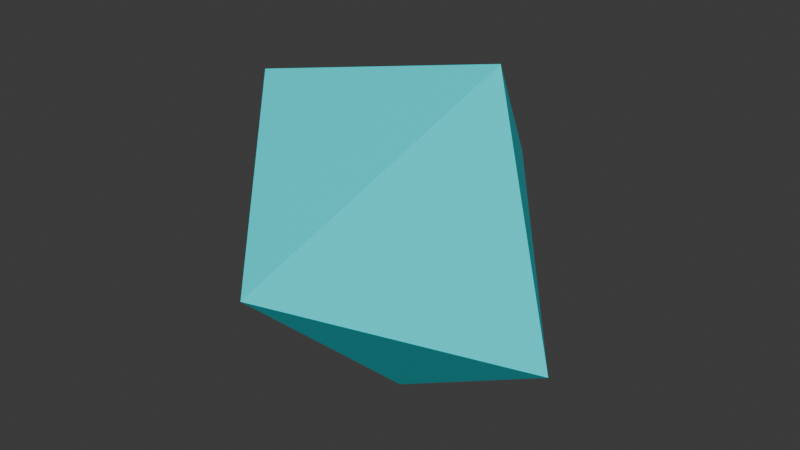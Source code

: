 # Source: fragment.blend  (saved by Blender 5.2.45; exported with 4.5.12 LTS)
import bpy
from mathutils import Matrix  # noqa: F401  (used for matrix-valued properties, if any)

bpy.ops.wm.read_factory_settings(use_empty=True)
scene = bpy.context.scene
scene.name = 'Scene'

# ---- collections
col_collection = bpy.data.collections.new('Collection'); scene.collection.children.link(col_collection)

# ---- materials (node trees are filled in below, after node groups)
mat_x = bpy.data.materials.new('マテリアル')

# ---- material node trees
mat_x.use_nodes = True; mat_x.node_tree.nodes.clear()
_N = mat_x.node_tree.nodes; _L = mat_x.node_tree.links
n0 = _N.new('ShaderNodeBsdfPrincipled'); n0.name = 'プリンシプルBSDF'; n0.location = (-200, 100)
n0.inputs[0].default_value = (0.0, 0.9256, 1.0, 1.0)
n0.inputs[10].default_value = 0.005
n1 = _N.new('ShaderNodeOutputMaterial'); n1.name = 'マテリアル出力'; n1.location = (200, 100)
_L.new(n0.outputs[0], n1.inputs[0])
n1.is_active_output = True

# ---- world
world_world = bpy.data.worlds.new('World'); scene.world = world_world
world_world.use_nodes = True; world_world.node_tree.nodes.clear()
_N = world_world.node_tree.nodes; _L = world_world.node_tree.links
n0 = _N.new('ShaderNodeOutputWorld'); n0.name = 'World Output'; n0.location = (200, 100)
n1 = _N.new('ShaderNodeBackground'); n1.name = 'Background'; n1.location = (-200, 100)
n1.inputs[0].default_value = (0.05088, 0.05088, 0.05088, 1.0)
_L.new(n1.outputs[0], n0.inputs[0])
n0.is_active_output = True
world_world.color = (0.05088, 0.05088, 0.05088)
world_world.sun_shadow_jitter_overblur = 0.0

# ---- meshes
me_ico = bpy.data.meshes.new('ICO球')
me_ico.from_pydata([(0.0, 0.0, -1.0), (-0.8944, 0.0, -0.4472), (-2.035e-10, 1.058, 2.49e-09), (0.8997, -5.651e-09, -0.5561), (2.035e-10, -1.058, -2.49e-09), (-0.8997, 5.651e-09, 0.5561), (0.5561, 3.505e-09, 0.8997)], [], [(0, 3, 4), (0, 4, 1), (0, 1, 2), (0, 2, 3), (1, 4, 5), (2, 1, 5), (3, 6, 4), (3, 2, 6), (5, 4, 6), (2, 5, 6)])
_uv = me_ico.uv_layers.new(name='UVマップ')
_uv.uv.foreach_set('vector', [0.4281, 0.5886, 0.6547, 0.327, 0.7679, 0.654, 0.1712, -3.856e-08, 0.4281, 0.04944, 0.2569, 0.2472, 2.724e-08, 0.1977, 0.2569, 0.2472, 0.1284, 0.5685, 0.4281, 0.0654, 0.7679, -3.357e-08, 0.6547, 0.327, 0.2569, 0.2472, 0.4281, 0.04944, 0.4281, 0.3955, 0.1284, 0.5685, 0.2569, 0.2472, 0.4281, 0.3955, 0.6547, 0.327, 0.9945, 0.2616, 0.7679, 0.654, 0.6547, 0.327, 0.7679, -3.357e-08, 0.9945, 0.2616, 0.4281, 0.8023, 0.5994, 0.654, 0.5994, 1.0, 0.1284, 0.5685, 0.4281, 0.3955, 0.4281, 0.7415])
me_ico.materials.append(mat_x)
me_ico.update()

# ---- objects
ob_ico = bpy.data.objects.new('ICO球', me_ico)

# ---- transforms, parenting, visibility, modifiers, constraints
ob_ico.location = (0.0, 0.0, 0.0)

# ---- collection membership
col_collection.objects.link(ob_ico)

# ---- scene / render settings (as saved in the file)
scene.frame_start = 1; scene.frame_end = 250; scene.frame_set(1)
scene.render.engine = 'BLENDER_EEVEE_NEXT'
scene.render.bake_bias = 0.0
scene.render.bake_samples = 0
scene.render.compositor_device = 'GPU'
scene.eevee.use_volume_custom_range = False
scene.eevee.fast_gi_thickness_near = 0.1
scene.eevee.fast_gi_thickness_far = 0.0
scene.eevee.ray_tracing_options.screen_trace_thickness = 0.1
bpy.context.view_layer.update()

# ---- added for rendering (the .blend has no active camera and no usable light): camera, sun
cam_auto = bpy.data.cameras.new('AutoCamera')
cam_auto.lens = 50.0
cam_auto.sensor_width = 36.0
cam_auto.clip_end = 1000.0
ob_auto_camera = bpy.data.objects.new('AutoCamera', cam_auto)
scene.collection.objects.link(ob_auto_camera)
ob_auto_camera.location = (3.11315, -3.73578, 2.44038)
ob_auto_camera.rotation_euler = (1.09748, -7.21219e-08, 0.694738)
scene.camera = ob_auto_camera
light_auto_sun = bpy.data.lights.new('AutoSun', 'SUN')
light_auto_sun.energy = 3.0
light_auto_sun.angle = 0.0523599
ob_auto_sun = bpy.data.objects.new('AutoSun', light_auto_sun)
scene.collection.objects.link(ob_auto_sun)
ob_auto_sun.rotation_euler = (0.872665, 0.174533, 0.523599)
bpy.context.view_layer.update()
